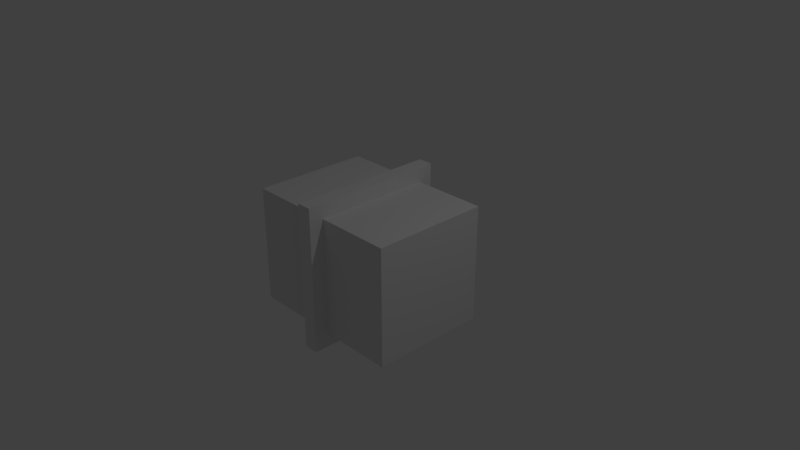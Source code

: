 # Source: Window.blend  (saved by Blender 2.78.0; exported with 4.5.12 LTS)
import bpy
from mathutils import Matrix  # noqa: F401  (used for matrix-valued properties, if any)

bpy.ops.wm.read_factory_settings(use_empty=True)
scene = bpy.context.scene
scene.name = 'Scene'

# ---- collections
col_collection_1 = bpy.data.collections.new('Collection 1'); scene.collection.children.link(col_collection_1)

# ---- materials (node trees are filled in below, after node groups)
mat_material = bpy.data.materials.new('Material')
mat_material.alpha_threshold = 0.0
mat_material.use_transparent_shadow = False
mat_material.roughness = 0.5
mat_material.line_color = (0.0, 0.0, 0.0, 1.0)

# ---- material node trees

# ---- world
world_world = bpy.data.worlds.new('World'); scene.world = world_world
world_world.color = (0.05088, 0.05088, 0.05088)
world_world.use_sun_shadow = False
world_world.sun_shadow_jitter_overblur = 0.0
world_world.cycles.sampling_method = 'MANUAL'

# ---- cameras
cam_camera = bpy.data.cameras.new('Camera')
cam_camera.clip_end = 100.0
cam_camera.lens = 35.0
cam_camera.sensor_width = 32.0
cam_camera.sensor_height = 18.0
cam_camera.ortho_scale = 7.314
cam_camera.dof.focus_distance = 0.0
cam_camera.dof.aperture_fstop = 128.0

# ---- lights
light_lamp = bpy.data.lights.new('Lamp', 'POINT')
light_lamp.transmission_factor = 0.0
light_lamp.cutoff_distance = 30.0
light_lamp.energy = 100.0
light_lamp.shadow_buffer_clip_start = 1.001
light_lamp.shadow_soft_size = 0.1
light_lamp.shadow_maximum_resolution = 0.006
light_lamp.use_absolute_resolution = True

# ---- meshes
me_cube_001 = bpy.data.meshes.new('Cube.001')
me_cube_001.from_pydata([(-1.0, -1.0, -1.0), (-1.0, -1.0, 1.0), (-1.0, 1.0, -1.0), (-1.0, 1.0, 1.0), (1.0, -1.0, -1.0), (1.0, -1.0, 1.0), (1.0, 1.0, -1.0), (1.0, 1.0, 1.0)], [], [(0, 1, 3, 2), (2, 3, 7, 6), (6, 7, 5, 4), (4, 5, 1, 0), (2, 6, 4, 0), (7, 3, 1, 5)])
me_cube_001.use_remesh_preserve_volume = False
me_cube_001.use_remesh_preserve_attributes = False
me_cube_001.use_mirror_vertex_groups = False
me_cube_001.update()
me_cube = bpy.data.meshes.new('Cube')
me_cube.from_pydata([(1.0, 1.0, -1.0), (1.0, -1.0, -1.0), (-1.0, -1.0, -1.0), (-1.0, 1.0, -1.0), (1.0, 1.0, 1.0), (1.0, -1.0, 1.0), (-1.0, -1.0, 1.0), (-1.0, 1.0, 1.0)], [], [(0, 1, 2, 3), (4, 7, 6, 5), (0, 4, 5, 1), (1, 5, 6, 2), (2, 6, 7, 3), (4, 0, 3, 7)])
me_cube.materials.append(mat_material)
me_cube.use_remesh_preserve_volume = False
me_cube.use_remesh_preserve_attributes = False
me_cube.use_mirror_vertex_groups = False
me_cube.update()

# ---- objects
ob_cube_001 = bpy.data.objects.new('Cube.001', me_cube_001)
ob_cube = bpy.data.objects.new('Cube', me_cube)
ob_lamp = bpy.data.objects.new('Lamp', light_lamp)
ob_camera = bpy.data.objects.new('Camera', cam_camera)

# ---- transforms, parenting, visibility, modifiers, constraints
ob_cube_001.location = (0.0, 0.0, 0.0)
ob_cube_001.scale = (1.12, 0.8, 0.8)
ob_cube_001.display_type = 'WIRE'
ob_cube_001.lineart.crease_threshold = 0.0
ob_cube.location = (0.0, 0.0, 0.0)
ob_cube.scale = (0.1, 1.0, 1.0)
ob_cube.lock_rotations_4d = False
ob_cube.empty_display_type = 'ARROWS'
ob_cube.lineart.crease_threshold = 0.0
_m = ob_cube.modifiers.new('Boolean', 'BOOLEAN')
_m.object = ob_cube_001
_m.solver = 'FAST'
ob_lamp.location = (4.076, 1.005, 5.904)
ob_lamp.rotation_euler = (0.6503, 0.05522, 1.866)
ob_lamp.lock_rotations_4d = False
ob_lamp.empty_display_type = 'ARROWS'
ob_lamp.color = (0.0, 0.0, 0.0, 0.0)
ob_lamp.lineart.crease_threshold = 0.0
ob_camera.location = (7.481, -6.508, 5.344)
ob_camera.rotation_euler = (1.109, 0.0, 0.8149)
ob_camera.lock_rotations_4d = False
ob_camera.empty_display_type = 'ARROWS'
ob_camera.color = (0.0, 0.0, 0.0, 0.0)
ob_camera.display_type = 'WIRE'
ob_camera.lineart.crease_threshold = 0.0

# ---- collection membership
col_collection_1.objects.link(ob_cube_001)
col_collection_1.objects.link(ob_cube)
col_collection_1.objects.link(ob_lamp)
col_collection_1.objects.link(ob_camera)

# ---- scene / render settings (as saved in the file)
scene.camera = ob_camera
scene.frame_start = 1; scene.frame_end = 250; scene.frame_set(1)
scene.render.engine = 'BLENDER_EEVEE_NEXT'
scene.render.resolution_percentage = 50
scene.render.dither_intensity = 0.0
scene.cycles.use_denoising = False
scene.cycles.samples = 128
scene.cycles.sampling_pattern = 'TABULATED_SOBOL'
scene.cycles.light_sampling_threshold = 0.0
scene.cycles.use_adaptive_sampling = False
scene.cycles.use_light_tree = False
scene.cycles.blur_glossy = 0.0
scene.cycles.sample_clamp_indirect = 0.0
scene.view_settings.view_transform = 'Standard'
bpy.context.view_layer.update()
